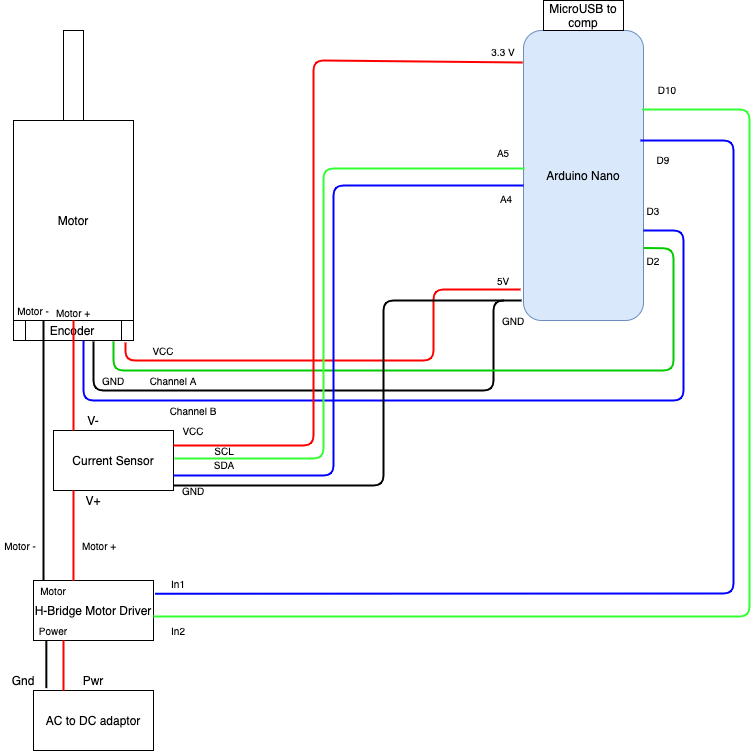

The diagram above was exported from draw.io. Its source (the exported page's mxGraphModel, read from the mxfile embedded in the PNG):
<mxGraphModel dx="910" dy="701" grid="0" gridSize="10" guides="1" tooltips="1" connect="0" arrows="1" fold="1" page="1" pageScale="1" pageWidth="850" pageHeight="1100" math="0" shadow="0">
  <root>
    <mxCell id="0" />
    <mxCell id="1" parent="0" />
    <mxCell id="2" value="Arduino Nano" style="rounded=1;whiteSpace=wrap;html=1;fillColor=#dae8fc;strokeColor=#6c8ebf;" vertex="1" parent="1">
      <mxGeometry x="530" y="80" width="120" height="290" as="geometry" />
    </mxCell>
    <mxCell id="3" value="" style="group" vertex="1" connectable="0" parent="1">
      <mxGeometry x="20" y="80" width="120" height="292" as="geometry" />
    </mxCell>
    <mxCell id="4" value="Motor" style="rounded=0;whiteSpace=wrap;html=1;" vertex="1" parent="3">
      <mxGeometry y="90" width="120" height="200" as="geometry" />
    </mxCell>
    <mxCell id="5" value="" style="rounded=0;whiteSpace=wrap;html=1;" vertex="1" parent="3">
      <mxGeometry x="50" width="20" height="90" as="geometry" />
    </mxCell>
    <mxCell id="6" value="Motor -" style="text;html=1;strokeColor=none;fillColor=none;align=center;verticalAlign=middle;whiteSpace=wrap;rounded=0;fontSize=10;fontColor=#000000;" vertex="1" parent="3">
      <mxGeometry y="270" width="40" height="20" as="geometry" />
    </mxCell>
    <mxCell id="7" value="Motor +" style="text;html=1;strokeColor=none;fillColor=none;align=center;verticalAlign=middle;whiteSpace=wrap;rounded=0;fontSize=10;fontColor=#000000;" vertex="1" parent="3">
      <mxGeometry x="40" y="272" width="40" height="20" as="geometry" />
    </mxCell>
    <mxCell id="8" value="Encoder" style="shape=process;whiteSpace=wrap;html=1;backgroundOutline=1;" vertex="1" parent="1">
      <mxGeometry x="20" y="370" width="120" height="20" as="geometry" />
    </mxCell>
    <mxCell id="9" value="Current Sensor" style="rounded=0;whiteSpace=wrap;html=1;" vertex="1" parent="1">
      <mxGeometry x="60" y="480" width="120" height="60" as="geometry" />
    </mxCell>
    <mxCell id="10" value="H-Bridge Motor Driver" style="rounded=0;whiteSpace=wrap;html=1;" vertex="1" parent="1">
      <mxGeometry x="40" y="630" width="120" height="60" as="geometry" />
    </mxCell>
    <mxCell id="11" value="AC to DC adaptor" style="rounded=0;whiteSpace=wrap;html=1;" vertex="1" parent="1">
      <mxGeometry x="40" y="740" width="120" height="60" as="geometry" />
    </mxCell>
    <mxCell id="12" value="MicroUSB to comp" style="rounded=0;whiteSpace=wrap;html=1;" vertex="1" parent="1">
      <mxGeometry x="550" y="50" width="80" height="30" as="geometry" />
    </mxCell>
    <mxCell id="13" value="" style="endArrow=none;html=1;strokeColor=#FF0000;strokeWidth=2;exitX=0;exitY=1;exitDx=0;exitDy=0;entryX=0.5;entryY=1;entryDx=0;entryDy=0;" edge="1" source="15" target="4" parent="1">
      <mxGeometry width="50" height="50" relative="1" as="geometry">
        <mxPoint x="410" y="620" as="sourcePoint" />
        <mxPoint x="80" y="370" as="targetPoint" />
      </mxGeometry>
    </mxCell>
    <mxCell id="14" value="" style="endArrow=none;html=1;strokeWidth=2;entryX=0.25;entryY=0;entryDx=0;entryDy=0;" edge="1" target="8" parent="1">
      <mxGeometry width="50" height="50" relative="1" as="geometry">
        <mxPoint x="50.000000000000114" y="630" as="sourcePoint" />
        <mxPoint x="340" y="480" as="targetPoint" />
      </mxGeometry>
    </mxCell>
    <mxCell id="15" value="V-" style="text;html=1;strokeColor=none;fillColor=none;align=center;verticalAlign=middle;whiteSpace=wrap;rounded=0;" vertex="1" parent="1">
      <mxGeometry x="80" y="460" width="40" height="20" as="geometry" />
    </mxCell>
    <mxCell id="16" value="" style="endArrow=none;html=1;strokeColor=#FF0000;strokeWidth=2;entryX=0.333;entryY=0.007;entryDx=0;entryDy=0;entryPerimeter=0;" edge="1" target="10" parent="1">
      <mxGeometry width="50" height="50" relative="1" as="geometry">
        <mxPoint x="80.00000000000011" y="540" as="sourcePoint" />
        <mxPoint x="110" y="600" as="targetPoint" />
      </mxGeometry>
    </mxCell>
    <mxCell id="17" value="" style="endArrow=none;html=1;strokeColor=#000000;strokeWidth=2;entryX=0.107;entryY=-0.04;entryDx=0;entryDy=0;entryPerimeter=0;exitX=0.107;exitY=1.007;exitDx=0;exitDy=0;exitPerimeter=0;" edge="1" source="10" target="11" parent="1">
      <mxGeometry width="50" height="50" relative="1" as="geometry">
        <mxPoint x="390" y="690" as="sourcePoint" />
        <mxPoint x="440" y="640" as="targetPoint" />
      </mxGeometry>
    </mxCell>
    <mxCell id="18" value="" style="endArrow=none;html=1;strokeColor=#FF0000;strokeWidth=2;exitX=0.25;exitY=1;exitDx=0;exitDy=0;entryX=0.25;entryY=0;entryDx=0;entryDy=0;" edge="1" source="10" target="11" parent="1">
      <mxGeometry width="50" height="50" relative="1" as="geometry">
        <mxPoint x="250.0400000000001" y="649.58" as="sourcePoint" />
        <mxPoint x="250" y="710" as="targetPoint" />
      </mxGeometry>
    </mxCell>
    <mxCell id="19" value="V+" style="text;html=1;strokeColor=none;fillColor=none;align=center;verticalAlign=middle;whiteSpace=wrap;rounded=0;" vertex="1" parent="1">
      <mxGeometry x="80" y="540" width="40" height="20" as="geometry" />
    </mxCell>
    <mxCell id="20" value="Gnd" style="text;html=1;strokeColor=none;fillColor=none;align=center;verticalAlign=middle;whiteSpace=wrap;rounded=0;" vertex="1" parent="1">
      <mxGeometry x="10" y="720" width="40" height="20" as="geometry" />
    </mxCell>
    <mxCell id="21" value="Pwr" style="text;html=1;strokeColor=none;fillColor=none;align=center;verticalAlign=middle;whiteSpace=wrap;rounded=0;" vertex="1" parent="1">
      <mxGeometry x="80" y="720" width="40" height="20" as="geometry" />
    </mxCell>
    <mxCell id="22" value="Motor" style="text;html=1;strokeColor=none;fillColor=none;align=center;verticalAlign=middle;whiteSpace=wrap;rounded=0;fontSize=10;" vertex="1" parent="1">
      <mxGeometry x="40" y="630" width="40" height="20" as="geometry" />
    </mxCell>
    <mxCell id="23" value="Power" style="text;html=1;strokeColor=none;fillColor=none;align=center;verticalAlign=middle;whiteSpace=wrap;rounded=0;fontSize=10;" vertex="1" parent="1">
      <mxGeometry x="40" y="670" width="40" height="20" as="geometry" />
    </mxCell>
    <mxCell id="24" value="Motor -" style="text;html=1;strokeColor=none;fillColor=none;align=center;verticalAlign=middle;whiteSpace=wrap;rounded=0;fontSize=10;fontColor=#000000;" vertex="1" parent="1">
      <mxGeometry x="7" y="585" width="40" height="20" as="geometry" />
    </mxCell>
    <mxCell id="25" value="Motor +" style="text;html=1;strokeColor=none;fillColor=none;align=center;verticalAlign=middle;whiteSpace=wrap;rounded=0;fontSize=10;fontColor=#000000;" vertex="1" parent="1">
      <mxGeometry x="86" y="585" width="40" height="20" as="geometry" />
    </mxCell>
    <mxCell id="26" value="" style="endArrow=none;html=1;strokeWidth=2;fontSize=10;fontColor=#000000;exitX=0.933;exitY=1.1;exitDx=0;exitDy=0;strokeColor=#FF0000;entryX=-0.025;entryY=0.893;entryDx=0;entryDy=0;entryPerimeter=0;exitPerimeter=0;" edge="1" source="8" target="2" parent="1">
      <mxGeometry width="50" height="50" relative="1" as="geometry">
        <mxPoint x="260" y="330" as="sourcePoint" />
        <mxPoint x="480" y="350" as="targetPoint" />
        <Array as="points">
          <mxPoint x="132" y="410" />
          <mxPoint x="280" y="410" />
          <mxPoint x="440" y="410" />
          <mxPoint x="440" y="339" />
        </Array>
      </mxGeometry>
    </mxCell>
    <mxCell id="27" value="VCC" style="text;html=1;strokeColor=none;fillColor=none;align=center;verticalAlign=middle;whiteSpace=wrap;rounded=0;fontSize=10;fontColor=#000000;" vertex="1" parent="1">
      <mxGeometry x="150" y="390" width="40" height="20" as="geometry" />
    </mxCell>
    <mxCell id="28" value="" style="endArrow=none;html=1;strokeWidth=2;fontSize=10;fontColor=#000000;exitX=0.75;exitY=1;exitDx=0;exitDy=0;entryX=-0.017;entryY=0.931;entryDx=0;entryDy=0;entryPerimeter=0;" edge="1" target="2" parent="1">
      <mxGeometry width="50" height="50" relative="1" as="geometry">
        <mxPoint x="100.00000000000011" y="391.03" as="sourcePoint" />
        <mxPoint x="517" y="340" as="targetPoint" />
        <Array as="points">
          <mxPoint x="100" y="440" />
          <mxPoint x="170" y="440" />
          <mxPoint x="270" y="440" />
          <mxPoint x="450" y="440" />
          <mxPoint x="500" y="440" />
          <mxPoint x="500" y="350" />
        </Array>
      </mxGeometry>
    </mxCell>
    <mxCell id="29" value="" style="endArrow=none;html=1;strokeWidth=2;fontSize=10;fontColor=#000000;exitX=0.75;exitY=1;exitDx=0;exitDy=0;entryX=1;entryY=0.75;entryDx=0;entryDy=0;strokeColor=#00CC00;" edge="1" target="2" parent="1">
      <mxGeometry width="50" height="50" relative="1" as="geometry">
        <mxPoint x="120" y="391.03" as="sourcePoint" />
        <mxPoint x="680" y="320" as="targetPoint" />
        <Array as="points">
          <mxPoint x="120" y="420" />
          <mxPoint x="290" y="420" />
          <mxPoint x="470" y="420" />
          <mxPoint x="680" y="420" />
          <mxPoint x="680" y="298" />
        </Array>
      </mxGeometry>
    </mxCell>
    <mxCell id="30" value="Channel A" style="text;html=1;strokeColor=none;fillColor=none;align=center;verticalAlign=middle;whiteSpace=wrap;rounded=0;fontSize=10;fontColor=#000000;" vertex="1" parent="1">
      <mxGeometry x="140" y="420" width="80" height="20" as="geometry" />
    </mxCell>
    <mxCell id="31" value="" style="endArrow=none;html=1;strokeWidth=2;fontSize=10;fontColor=#000000;strokeColor=#0000FF;" edge="1" parent="1">
      <mxGeometry width="50" height="50" relative="1" as="geometry">
        <mxPoint x="90.00000000000011" y="390" as="sourcePoint" />
        <mxPoint x="650" y="280" as="targetPoint" />
        <Array as="points">
          <mxPoint x="90" y="450" />
          <mxPoint x="260" y="450" />
          <mxPoint x="450" y="450" />
          <mxPoint x="690" y="450" />
          <mxPoint x="690" y="280" />
        </Array>
      </mxGeometry>
    </mxCell>
    <mxCell id="32" value="GND" style="text;html=1;strokeColor=none;fillColor=none;align=center;verticalAlign=middle;whiteSpace=wrap;rounded=0;fontSize=10;fontColor=#000000;" vertex="1" parent="1">
      <mxGeometry x="100" y="420" width="40" height="20" as="geometry" />
    </mxCell>
    <mxCell id="33" value="Channel B" style="text;html=1;strokeColor=none;fillColor=none;align=center;verticalAlign=middle;whiteSpace=wrap;rounded=0;fontSize=10;fontColor=#000000;" vertex="1" parent="1">
      <mxGeometry x="160" y="450" width="80" height="20" as="geometry" />
    </mxCell>
    <mxCell id="34" value="5V" style="text;html=1;strokeColor=none;fillColor=none;align=center;verticalAlign=middle;whiteSpace=wrap;rounded=0;fontSize=10;fontColor=#000000;" vertex="1" parent="1">
      <mxGeometry x="490" y="320" width="40" height="20" as="geometry" />
    </mxCell>
    <mxCell id="35" value="GND" style="text;html=1;strokeColor=none;fillColor=none;align=center;verticalAlign=middle;whiteSpace=wrap;rounded=0;fontSize=10;fontColor=#000000;" vertex="1" parent="1">
      <mxGeometry x="500" y="360" width="40" height="20" as="geometry" />
    </mxCell>
    <mxCell id="36" value="D2" style="text;html=1;strokeColor=none;fillColor=none;align=center;verticalAlign=middle;whiteSpace=wrap;rounded=0;fontSize=10;fontColor=#000000;" vertex="1" parent="1">
      <mxGeometry x="640" y="300" width="40" height="20" as="geometry" />
    </mxCell>
    <mxCell id="37" value="D3" style="text;html=1;strokeColor=none;fillColor=none;align=center;verticalAlign=middle;whiteSpace=wrap;rounded=0;fontSize=10;fontColor=#000000;" vertex="1" parent="1">
      <mxGeometry x="640" y="250" width="40" height="20" as="geometry" />
    </mxCell>
    <mxCell id="38" value="" style="endArrow=none;html=1;strokeWidth=2;fontSize=10;exitX=1;exitY=0.25;exitDx=0;exitDy=0;entryX=-0.008;entryY=0.11;entryDx=0;entryDy=0;entryPerimeter=0;fontColor=#FF0000;strokeColor=#FF0000;" edge="1" source="9" target="2" parent="1">
      <mxGeometry width="50" height="50" relative="1" as="geometry">
        <mxPoint x="330" y="570" as="sourcePoint" />
        <mxPoint x="410" y="130" as="targetPoint" />
        <Array as="points">
          <mxPoint x="320" y="495" />
          <mxPoint x="320" y="110" />
        </Array>
      </mxGeometry>
    </mxCell>
    <mxCell id="39" value="VCC" style="text;html=1;strokeColor=none;fillColor=none;align=center;verticalAlign=middle;whiteSpace=wrap;rounded=0;fontSize=10;" vertex="1" parent="1">
      <mxGeometry x="180" y="470" width="40" height="20" as="geometry" />
    </mxCell>
    <mxCell id="40" value="" style="endArrow=none;html=1;strokeWidth=2;fontSize=10;exitX=1;exitY=0.25;exitDx=0;exitDy=0;entryX=0.008;entryY=0.476;entryDx=0;entryDy=0;entryPerimeter=0;fontColor=#00FF00;strokeColor=#33FF33;" edge="1" target="2" parent="1">
      <mxGeometry width="50" height="50" relative="1" as="geometry">
        <mxPoint x="180.96000000000004" y="508.06999999999994" as="sourcePoint" />
        <mxPoint x="530" y="151.94" as="targetPoint" />
        <Array as="points">
          <mxPoint x="330" y="508" />
          <mxPoint x="330" y="218" />
        </Array>
      </mxGeometry>
    </mxCell>
    <mxCell id="41" value="" style="endArrow=none;html=1;strokeWidth=2;fontSize=10;exitX=1;exitY=0.25;exitDx=0;exitDy=0;entryX=0.008;entryY=0.476;entryDx=0;entryDy=0;entryPerimeter=0;fontColor=#00FF00;strokeColor=#0000FF;" edge="1" parent="1">
      <mxGeometry width="50" height="50" relative="1" as="geometry">
        <mxPoint x="180" y="525.04" as="sourcePoint" />
        <mxPoint x="530" y="235.0100000000001" as="targetPoint" />
        <Array as="points">
          <mxPoint x="340" y="525" />
          <mxPoint x="340" y="235" />
        </Array>
      </mxGeometry>
    </mxCell>
    <mxCell id="42" value="" style="endArrow=none;html=1;strokeWidth=2;fontSize=10;exitX=1;exitY=0.25;exitDx=0;exitDy=0;fontColor=#00FF00;" edge="1" parent="1">
      <mxGeometry width="50" height="50" relative="1" as="geometry">
        <mxPoint x="180" y="535.04" as="sourcePoint" />
        <mxPoint x="510" y="350" as="targetPoint" />
        <Array as="points">
          <mxPoint x="390" y="535" />
          <mxPoint x="390" y="350" />
        </Array>
      </mxGeometry>
    </mxCell>
    <mxCell id="43" value="SCL" style="text;html=1;strokeColor=none;fillColor=none;align=center;verticalAlign=middle;whiteSpace=wrap;rounded=0;fontSize=10;" vertex="1" parent="1">
      <mxGeometry x="211" y="490" width="40" height="20" as="geometry" />
    </mxCell>
    <mxCell id="44" value="SDA" style="text;html=1;strokeColor=none;fillColor=none;align=center;verticalAlign=middle;whiteSpace=wrap;rounded=0;fontSize=10;" vertex="1" parent="1">
      <mxGeometry x="211" y="504" width="40" height="20" as="geometry" />
    </mxCell>
    <mxCell id="45" value="GND" style="text;html=1;strokeColor=none;fillColor=none;align=center;verticalAlign=middle;whiteSpace=wrap;rounded=0;fontSize=10;" vertex="1" parent="1">
      <mxGeometry x="180" y="530" width="40" height="20" as="geometry" />
    </mxCell>
    <mxCell id="46" value="3.3 V" style="text;html=1;strokeColor=none;fillColor=none;align=center;verticalAlign=middle;whiteSpace=wrap;rounded=0;fontSize=10;" vertex="1" parent="1">
      <mxGeometry x="490" y="91" width="40" height="20" as="geometry" />
    </mxCell>
    <mxCell id="47" value="A5" style="text;html=1;strokeColor=none;fillColor=none;align=center;verticalAlign=middle;whiteSpace=wrap;rounded=0;fontSize=10;" vertex="1" parent="1">
      <mxGeometry x="490" y="192" width="40" height="20" as="geometry" />
    </mxCell>
    <mxCell id="48" value="A4" style="text;html=1;strokeColor=none;fillColor=none;align=center;verticalAlign=middle;whiteSpace=wrap;rounded=0;fontSize=10;" vertex="1" parent="1">
      <mxGeometry x="493" y="238" width="40" height="20" as="geometry" />
    </mxCell>
    <mxCell id="49" value="" style="endArrow=none;html=1;strokeWidth=2;fontSize=10;fontColor=#000000;exitX=1.012;exitY=0.221;exitDx=0;exitDy=0;exitPerimeter=0;strokeColor=#0000FF;" edge="1" source="10" parent="1">
      <mxGeometry width="50" height="50" relative="1" as="geometry">
        <mxPoint x="359" y="671" as="sourcePoint" />
        <mxPoint x="647" y="190" as="targetPoint" />
        <Array as="points">
          <mxPoint x="740" y="643" />
          <mxPoint x="740" y="190" />
        </Array>
      </mxGeometry>
    </mxCell>
    <mxCell id="50" value="" style="endArrow=none;html=1;strokeWidth=2;fontSize=10;fontColor=#000000;exitX=1.012;exitY=0.221;exitDx=0;exitDy=0;exitPerimeter=0;entryX=1;entryY=0.194;entryDx=0;entryDy=0;entryPerimeter=0;strokeColor=#33FF33;" edge="1" parent="1">
      <mxGeometry width="50" height="50" relative="1" as="geometry">
        <mxPoint x="160" y="666" as="sourcePoint" />
        <mxPoint x="648.56" y="158.9999999999999" as="targetPoint" />
        <Array as="points">
          <mxPoint x="756" y="666" />
          <mxPoint x="756" y="159" />
        </Array>
      </mxGeometry>
    </mxCell>
    <mxCell id="51" value="In1" style="text;html=1;strokeColor=none;fillColor=none;align=center;verticalAlign=middle;whiteSpace=wrap;rounded=0;fontSize=10;fontColor=#000000;" vertex="1" parent="1">
      <mxGeometry x="165" y="623" width="40" height="20" as="geometry" />
    </mxCell>
    <mxCell id="52" value="In2" style="text;html=1;strokeColor=none;fillColor=none;align=center;verticalAlign=middle;whiteSpace=wrap;rounded=0;fontSize=10;fontColor=#000000;" vertex="1" parent="1">
      <mxGeometry x="165" y="670" width="40" height="20" as="geometry" />
    </mxCell>
    <mxCell id="53" value="D10" style="text;html=1;strokeColor=none;fillColor=none;align=center;verticalAlign=middle;whiteSpace=wrap;rounded=0;fontSize=10;fontColor=#000000;" vertex="1" parent="1">
      <mxGeometry x="654" y="129" width="40" height="20" as="geometry" />
    </mxCell>
    <mxCell id="54" value="D9" style="text;html=1;strokeColor=none;fillColor=none;align=center;verticalAlign=middle;whiteSpace=wrap;rounded=0;fontSize=10;fontColor=#000000;" vertex="1" parent="1">
      <mxGeometry x="650" y="199" width="40" height="20" as="geometry" />
    </mxCell>
  </root>
</mxGraphModel>